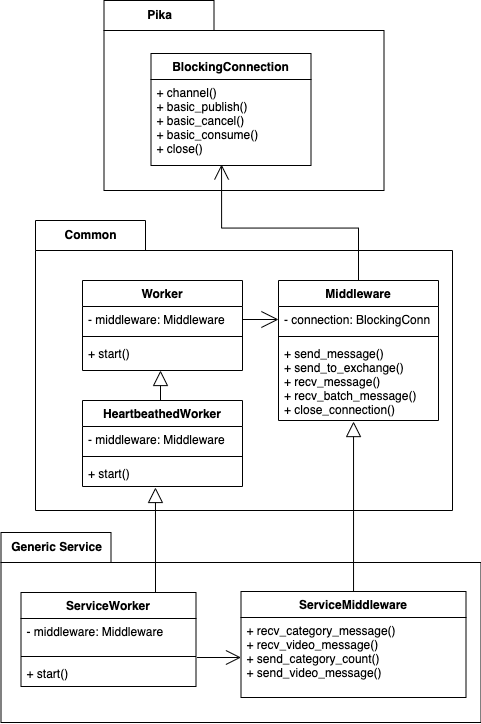

The diagram above was exported from draw.io. Its source (the exported page's mxGraphModel, read from the mxfile embedded in the PNG):
<mxGraphModel dx="1060" dy="731" grid="1" gridSize="10" guides="1" tooltips="1" connect="1" arrows="1" fold="1" page="1" pageScale="1" pageWidth="850" pageHeight="1100" math="0" shadow="0">
  <root>
    <mxCell id="0" />
    <mxCell id="1" parent="0" />
    <mxCell id="n9jTiWeTcgRKVjhC-OWc-15" value="Pika" style="shape=folder;fontStyle=1;tabWidth=110;tabHeight=30;tabPosition=left;html=1;boundedLbl=1;labelInHeader=1;container=1;collapsible=0;recursiveResize=0;" parent="1" vertex="1">
      <mxGeometry x="231.5" y="120" width="280" height="190" as="geometry" />
    </mxCell>
    <mxCell id="n9jTiWeTcgRKVjhC-OWc-16" value="BlockingConnection" style="swimlane;fontStyle=1;align=center;verticalAlign=top;childLayout=stackLayout;horizontal=1;startSize=26;horizontalStack=0;resizeParent=1;resizeParentMax=0;resizeLast=0;collapsible=1;marginBottom=0;" parent="n9jTiWeTcgRKVjhC-OWc-15" vertex="1">
      <mxGeometry x="47" y="53" width="160" height="112" as="geometry" />
    </mxCell>
    <mxCell id="n9jTiWeTcgRKVjhC-OWc-19" value="+ channel()&#10;+ basic_publish() &#10;+ basic_cancel()&#10;+ basic_consume()&#10;+ close()" style="text;strokeColor=none;fillColor=none;align=left;verticalAlign=top;spacingLeft=4;spacingRight=4;overflow=hidden;rotatable=0;points=[[0,0.5],[1,0.5]];portConstraint=eastwest;" parent="n9jTiWeTcgRKVjhC-OWc-16" vertex="1">
      <mxGeometry y="26" width="160" height="86" as="geometry" />
    </mxCell>
    <mxCell id="n9jTiWeTcgRKVjhC-OWc-1" value="Common" style="shape=folder;fontStyle=1;tabWidth=110;tabHeight=30;tabPosition=left;html=1;boundedLbl=1;labelInHeader=1;container=1;collapsible=0;recursiveResize=0;" parent="1" vertex="1">
      <mxGeometry x="163" y="340" width="417" height="290" as="geometry" />
    </mxCell>
    <mxCell id="n9jTiWeTcgRKVjhC-OWc-3" value="Worker" style="swimlane;fontStyle=1;align=center;verticalAlign=top;childLayout=stackLayout;horizontal=1;startSize=26;horizontalStack=0;resizeParent=1;resizeParentMax=0;resizeLast=0;collapsible=1;marginBottom=0;" parent="n9jTiWeTcgRKVjhC-OWc-1" vertex="1">
      <mxGeometry x="47" y="60" width="160" height="90" as="geometry" />
    </mxCell>
    <mxCell id="n9jTiWeTcgRKVjhC-OWc-4" value="- middleware: Middleware" style="text;strokeColor=none;fillColor=none;align=left;verticalAlign=top;spacingLeft=4;spacingRight=4;overflow=hidden;rotatable=0;points=[[0,0.5],[1,0.5]];portConstraint=eastwest;" parent="n9jTiWeTcgRKVjhC-OWc-3" vertex="1">
      <mxGeometry y="26" width="160" height="26" as="geometry" />
    </mxCell>
    <mxCell id="n9jTiWeTcgRKVjhC-OWc-5" value="" style="line;strokeWidth=1;fillColor=none;align=left;verticalAlign=middle;spacingTop=-1;spacingLeft=3;spacingRight=3;rotatable=0;labelPosition=right;points=[];portConstraint=eastwest;strokeColor=inherit;" parent="n9jTiWeTcgRKVjhC-OWc-3" vertex="1">
      <mxGeometry y="52" width="160" height="8" as="geometry" />
    </mxCell>
    <mxCell id="n9jTiWeTcgRKVjhC-OWc-6" value="+ start()" style="text;strokeColor=none;fillColor=none;align=left;verticalAlign=top;spacingLeft=4;spacingRight=4;overflow=hidden;rotatable=0;points=[[0,0.5],[1,0.5]];portConstraint=eastwest;" parent="n9jTiWeTcgRKVjhC-OWc-3" vertex="1">
      <mxGeometry y="60" width="160" height="30" as="geometry" />
    </mxCell>
    <mxCell id="n9jTiWeTcgRKVjhC-OWc-7" value="Middleware" style="swimlane;fontStyle=1;align=center;verticalAlign=top;childLayout=stackLayout;horizontal=1;startSize=26;horizontalStack=0;resizeParent=1;resizeParentMax=0;resizeLast=0;collapsible=1;marginBottom=0;" parent="n9jTiWeTcgRKVjhC-OWc-1" vertex="1">
      <mxGeometry x="243" y="60" width="160" height="140" as="geometry" />
    </mxCell>
    <mxCell id="n9jTiWeTcgRKVjhC-OWc-8" value="- connection: BlockingConn" style="text;strokeColor=none;fillColor=none;align=left;verticalAlign=top;spacingLeft=4;spacingRight=4;overflow=hidden;rotatable=0;points=[[0,0.5],[1,0.5]];portConstraint=eastwest;" parent="n9jTiWeTcgRKVjhC-OWc-7" vertex="1">
      <mxGeometry y="26" width="160" height="26" as="geometry" />
    </mxCell>
    <mxCell id="n9jTiWeTcgRKVjhC-OWc-9" value="" style="line;strokeWidth=1;fillColor=none;align=left;verticalAlign=middle;spacingTop=-1;spacingLeft=3;spacingRight=3;rotatable=0;labelPosition=right;points=[];portConstraint=eastwest;strokeColor=inherit;" parent="n9jTiWeTcgRKVjhC-OWc-7" vertex="1">
      <mxGeometry y="52" width="160" height="8" as="geometry" />
    </mxCell>
    <mxCell id="n9jTiWeTcgRKVjhC-OWc-10" value="+ send_message()&#10;+ send_to_exchange()&#10;+ recv_message()&#10;+ recv_batch_message()&#10;+ close_connection()" style="text;strokeColor=none;fillColor=none;align=left;verticalAlign=top;spacingLeft=4;spacingRight=4;overflow=hidden;rotatable=0;points=[[0,0.5],[1,0.5]];portConstraint=eastwest;" parent="n9jTiWeTcgRKVjhC-OWc-7" vertex="1">
      <mxGeometry y="60" width="160" height="80" as="geometry" />
    </mxCell>
    <mxCell id="n9jTiWeTcgRKVjhC-OWc-59" value="" style="edgeStyle=orthogonalEdgeStyle;rounded=0;orthogonalLoop=1;jettySize=auto;html=1;endArrow=block;endFill=0;endSize=13;" parent="n9jTiWeTcgRKVjhC-OWc-1" edge="1">
      <mxGeometry relative="1" as="geometry">
        <mxPoint x="127" y="193" as="sourcePoint" />
        <mxPoint x="125" y="150" as="targetPoint" />
        <Array as="points">
          <mxPoint x="125" y="193" />
        </Array>
      </mxGeometry>
    </mxCell>
    <mxCell id="n9jTiWeTcgRKVjhC-OWc-36" value="HeartbeathedWorker" style="swimlane;fontStyle=1;align=center;verticalAlign=top;childLayout=stackLayout;horizontal=1;startSize=26;horizontalStack=0;resizeParent=1;resizeParentMax=0;resizeLast=0;collapsible=1;marginBottom=0;" parent="n9jTiWeTcgRKVjhC-OWc-1" vertex="1">
      <mxGeometry x="47" y="180" width="160" height="86" as="geometry" />
    </mxCell>
    <mxCell id="n9jTiWeTcgRKVjhC-OWc-37" value="- middleware: Middleware" style="text;strokeColor=none;fillColor=none;align=left;verticalAlign=top;spacingLeft=4;spacingRight=4;overflow=hidden;rotatable=0;points=[[0,0.5],[1,0.5]];portConstraint=eastwest;" parent="n9jTiWeTcgRKVjhC-OWc-36" vertex="1">
      <mxGeometry y="26" width="160" height="26" as="geometry" />
    </mxCell>
    <mxCell id="n9jTiWeTcgRKVjhC-OWc-38" value="" style="line;strokeWidth=1;fillColor=none;align=left;verticalAlign=middle;spacingTop=-1;spacingLeft=3;spacingRight=3;rotatable=0;labelPosition=right;points=[];portConstraint=eastwest;strokeColor=inherit;" parent="n9jTiWeTcgRKVjhC-OWc-36" vertex="1">
      <mxGeometry y="52" width="160" height="8" as="geometry" />
    </mxCell>
    <mxCell id="n9jTiWeTcgRKVjhC-OWc-39" value="+ start()" style="text;strokeColor=none;fillColor=none;align=left;verticalAlign=top;spacingLeft=4;spacingRight=4;overflow=hidden;rotatable=0;points=[[0,0.5],[1,0.5]];portConstraint=eastwest;" parent="n9jTiWeTcgRKVjhC-OWc-36" vertex="1">
      <mxGeometry y="60" width="160" height="26" as="geometry" />
    </mxCell>
    <mxCell id="y2NmEsCFTjMoGzOTmwRI-3" value="" style="edgeStyle=orthogonalEdgeStyle;rounded=0;orthogonalLoop=1;jettySize=auto;html=1;endArrow=open;endFill=0;exitX=1;exitY=0.5;exitDx=0;exitDy=0;endSize=15;" edge="1" parent="n9jTiWeTcgRKVjhC-OWc-1" source="n9jTiWeTcgRKVjhC-OWc-4" target="n9jTiWeTcgRKVjhC-OWc-8">
      <mxGeometry relative="1" as="geometry" />
    </mxCell>
    <mxCell id="n9jTiWeTcgRKVjhC-OWc-40" value="Generic Service" style="shape=folder;fontStyle=1;tabWidth=110;tabHeight=30;tabPosition=left;html=1;boundedLbl=1;labelInHeader=1;container=1;collapsible=0;recursiveResize=0;" parent="1" vertex="1">
      <mxGeometry x="128.5" y="652" width="480" height="190" as="geometry" />
    </mxCell>
    <mxCell id="n9jTiWeTcgRKVjhC-OWc-45" value="ServiceMiddleware" style="swimlane;fontStyle=1;align=center;verticalAlign=top;childLayout=stackLayout;horizontal=1;startSize=26;horizontalStack=0;resizeParent=1;resizeParentMax=0;resizeLast=0;collapsible=1;marginBottom=0;" parent="n9jTiWeTcgRKVjhC-OWc-40" vertex="1">
      <mxGeometry x="240" y="59" width="225" height="106" as="geometry" />
    </mxCell>
    <mxCell id="n9jTiWeTcgRKVjhC-OWc-48" value="+ recv_category_message()&#10;+ recv_video_message()&#10;+ send_category_count()&#10;+ send_video_message()" style="text;strokeColor=none;fillColor=none;align=left;verticalAlign=top;spacingLeft=4;spacingRight=4;overflow=hidden;rotatable=0;points=[[0,0.5],[1,0.5]];portConstraint=eastwest;" parent="n9jTiWeTcgRKVjhC-OWc-45" vertex="1">
      <mxGeometry y="26" width="225" height="80" as="geometry" />
    </mxCell>
    <mxCell id="n9jTiWeTcgRKVjhC-OWc-41" value="ServiceWorker" style="swimlane;fontStyle=1;align=center;verticalAlign=top;childLayout=stackLayout;horizontal=1;startSize=26;horizontalStack=0;resizeParent=1;resizeParentMax=0;resizeLast=0;collapsible=1;marginBottom=0;" parent="n9jTiWeTcgRKVjhC-OWc-40" vertex="1">
      <mxGeometry x="20" y="60" width="175" height="94" as="geometry" />
    </mxCell>
    <mxCell id="n9jTiWeTcgRKVjhC-OWc-42" value="- middleware: Middleware&#10;" style="text;strokeColor=none;fillColor=none;align=left;verticalAlign=top;spacingLeft=4;spacingRight=4;overflow=hidden;rotatable=0;points=[[0,0.5],[1,0.5]];portConstraint=eastwest;" parent="n9jTiWeTcgRKVjhC-OWc-41" vertex="1">
      <mxGeometry y="26" width="175" height="34" as="geometry" />
    </mxCell>
    <mxCell id="n9jTiWeTcgRKVjhC-OWc-43" value="" style="line;strokeWidth=1;fillColor=none;align=left;verticalAlign=middle;spacingTop=-1;spacingLeft=3;spacingRight=3;rotatable=0;labelPosition=right;points=[];portConstraint=eastwest;strokeColor=inherit;" parent="n9jTiWeTcgRKVjhC-OWc-41" vertex="1">
      <mxGeometry y="60" width="175" height="8" as="geometry" />
    </mxCell>
    <mxCell id="n9jTiWeTcgRKVjhC-OWc-44" value="+ start()" style="text;strokeColor=none;fillColor=none;align=left;verticalAlign=top;spacingLeft=4;spacingRight=4;overflow=hidden;rotatable=0;points=[[0,0.5],[1,0.5]];portConstraint=eastwest;" parent="n9jTiWeTcgRKVjhC-OWc-41" vertex="1">
      <mxGeometry y="68" width="175" height="26" as="geometry" />
    </mxCell>
    <mxCell id="n9jTiWeTcgRKVjhC-OWc-61" value="" style="edgeStyle=orthogonalEdgeStyle;rounded=0;orthogonalLoop=1;jettySize=auto;html=1;endArrow=open;endFill=0;endSize=13;exitX=1.006;exitY=-0.115;exitDx=0;exitDy=0;exitPerimeter=0;" parent="n9jTiWeTcgRKVjhC-OWc-40" source="n9jTiWeTcgRKVjhC-OWc-44" target="n9jTiWeTcgRKVjhC-OWc-48" edge="1">
      <mxGeometry relative="1" as="geometry" />
    </mxCell>
    <mxCell id="n9jTiWeTcgRKVjhC-OWc-53" value="" style="edgeStyle=orthogonalEdgeStyle;rounded=0;orthogonalLoop=1;jettySize=auto;html=1;endArrow=block;endFill=0;endSize=13;entryX=0.469;entryY=1.013;entryDx=0;entryDy=0;entryPerimeter=0;" parent="1" source="n9jTiWeTcgRKVjhC-OWc-45" target="n9jTiWeTcgRKVjhC-OWc-10" edge="1">
      <mxGeometry relative="1" as="geometry" />
    </mxCell>
    <mxCell id="n9jTiWeTcgRKVjhC-OWc-55" value="" style="endArrow=block;html=1;rounded=0;endSize=13;exitX=0.75;exitY=0;exitDx=0;exitDy=0;endFill=0;edgeStyle=orthogonalEdgeStyle;entryX=0.456;entryY=1.038;entryDx=0;entryDy=0;entryPerimeter=0;" parent="1" source="n9jTiWeTcgRKVjhC-OWc-41" edge="1" target="n9jTiWeTcgRKVjhC-OWc-39">
      <mxGeometry width="50" height="50" relative="1" as="geometry">
        <mxPoint x="510" y="610" as="sourcePoint" />
        <mxPoint x="280" y="610" as="targetPoint" />
        <Array as="points">
          <mxPoint x="283" y="712" />
        </Array>
      </mxGeometry>
    </mxCell>
    <mxCell id="n9jTiWeTcgRKVjhC-OWc-24" value="" style="edgeStyle=orthogonalEdgeStyle;rounded=0;orthogonalLoop=1;jettySize=auto;html=1;entryX=0.441;entryY=0.988;entryDx=0;entryDy=0;endArrow=open;endFill=0;endSize=13;exitX=0.5;exitY=0;exitDx=0;exitDy=0;entryPerimeter=0;" parent="1" source="n9jTiWeTcgRKVjhC-OWc-7" target="n9jTiWeTcgRKVjhC-OWc-19" edge="1">
      <mxGeometry relative="1" as="geometry">
        <mxPoint x="320" y="330" as="targetPoint" />
      </mxGeometry>
    </mxCell>
  </root>
</mxGraphModel>